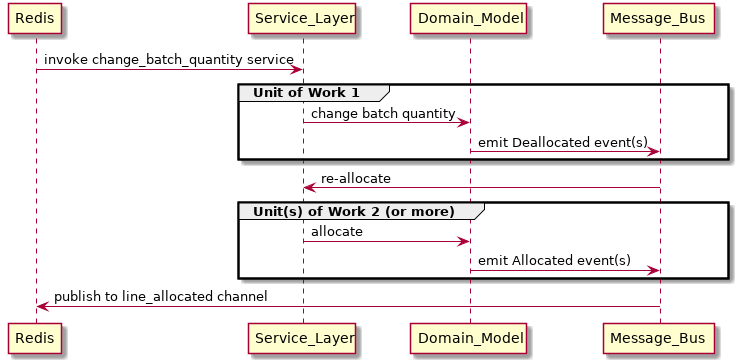

The diagram above was rendered by PlantUML. Its source (embedded in the PNG):
@startuml
Redis -> Service_Layer : invoke change_batch_quantity service

group Unit of Work 1
    Service_Layer -> Domain_Model : change batch quantity
    Domain_Model -> Message_Bus : emit Deallocated event(s)
end

Message_Bus -> Service_Layer : re-allocate

group Unit(s) of Work 2 (or more)
    Service_Layer -> Domain_Model : allocate
    Domain_Model -> Message_Bus : emit Allocated event(s)
end

Message_Bus -> Redis : publish to line_allocated channel
@enduml